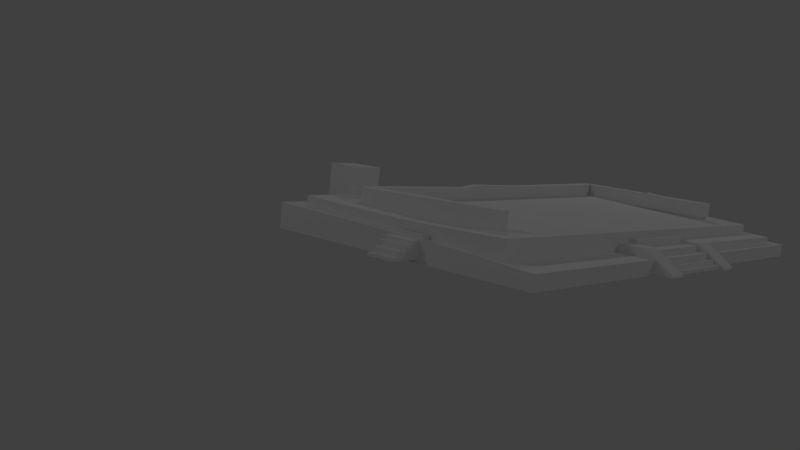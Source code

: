 # Source: Estructura_le_treseichon.blend  (saved by Blender 2.73.0; exported with 4.5.12 LTS)
import bpy
from mathutils import Matrix  # noqa: F401  (used for matrix-valued properties, if any)

bpy.ops.wm.read_factory_settings(use_empty=True)
scene = bpy.context.scene
scene.name = 'Scene'

# ---- collections
col_collection_1 = bpy.data.collections.new('Collection 1'); scene.collection.children.link(col_collection_1)
col_collection_2 = bpy.data.collections.new('Collection 2'); scene.collection.children.link(col_collection_2)
col_collection_2.hide_render = True
col_collection_2.hide_viewport = True

# ---- materials (node trees are filled in below, after node groups)
mat_material_002 = bpy.data.materials.new('Material.002')
mat_material_002.alpha_threshold = 0.0
mat_material_002.use_transparent_shadow = False
mat_material_002.roughness = 0.5
mat_material_001 = bpy.data.materials.new('Material.001')
mat_material_001.alpha_threshold = 0.0
mat_material_001.use_transparent_shadow = False
mat_material_001.roughness = 0.5

# ---- material node trees

# ---- world
world_world = bpy.data.worlds.new('World'); scene.world = world_world
world_world.color = (0.05088, 0.05088, 0.05088)
world_world.use_sun_shadow = False
world_world.sun_shadow_jitter_overblur = 0.0
world_world.cycles.sampling_method = 'MANUAL'
world_world.cycles.sample_map_resolution = 256

# ---- cameras
cam_camera = bpy.data.cameras.new('Camera')
cam_camera.clip_end = 100.0
cam_camera.lens = 35.0
cam_camera.sensor_width = 32.0
cam_camera.sensor_height = 18.0
cam_camera.ortho_scale = 7.314
cam_camera.dof.focus_distance = 0.0
cam_camera.dof.aperture_fstop = 128.0

# ---- lights
light_lamp_003 = bpy.data.lights.new('Lamp.003', 'POINT')
light_lamp_003.transmission_factor = 0.0
light_lamp_003.cutoff_distance = 30.0
light_lamp_003.energy = 100.0
light_lamp_003.shadow_buffer_clip_start = 1.001
light_lamp_003.shadow_soft_size = 0.1
light_lamp_003.shadow_maximum_resolution = 0.006
light_lamp_003.use_absolute_resolution = True
light_lamp_003.cycles.use_multiple_importance_sampling = False
light_lamp_002 = bpy.data.lights.new('Lamp.002', 'POINT')
light_lamp_002.transmission_factor = 0.0
light_lamp_002.cutoff_distance = 30.0
light_lamp_002.energy = 100.0
light_lamp_002.shadow_buffer_clip_start = 1.001
light_lamp_002.shadow_soft_size = 0.1
light_lamp_002.shadow_maximum_resolution = 0.006
light_lamp_002.use_absolute_resolution = True
light_lamp_002.cycles.use_multiple_importance_sampling = False
light_lamp_001 = bpy.data.lights.new('Lamp.001', 'POINT')
light_lamp_001.transmission_factor = 0.0
light_lamp_001.cutoff_distance = 30.0
light_lamp_001.energy = 100.0
light_lamp_001.shadow_buffer_clip_start = 1.001
light_lamp_001.shadow_soft_size = 0.1
light_lamp_001.shadow_maximum_resolution = 0.006
light_lamp_001.use_absolute_resolution = True
light_lamp_001.cycles.use_multiple_importance_sampling = False
light_lamp = bpy.data.lights.new('Lamp', 'POINT')
light_lamp.transmission_factor = 0.0
light_lamp.cutoff_distance = 30.0
light_lamp.energy = 100.0
light_lamp.shadow_buffer_clip_start = 1.001
light_lamp.shadow_soft_size = 0.1
light_lamp.shadow_maximum_resolution = 0.006
light_lamp.use_absolute_resolution = True
light_lamp.cycles.use_multiple_importance_sampling = False

# ---- meshes
me_cube_009 = bpy.data.meshes.new('Cube.009')
me_cube_009.from_pydata([(-1.0, -21.4, -1.0), (-1.0, 18.31, -1.0), (76.06, 18.31, -1.0), (76.06, -21.4, -1.0), (-1.0, -21.4, 1.0), (-1.0, 18.31, 2.495), (76.06, 18.31, 3.103), (76.06, -21.4, 1.0), (0.9204, -16.12, 1.0), (0.9204, 15.61, 2.495), (71.84, 16.12, 3.103), (71.84, -16.12, 1.0), (0.9204, -16.12, 3.644), (0.9204, 15.61, 3.786), (71.84, 16.12, 5.234), (71.84, -16.12, 3.644), (47.07, -19.77, 0.8956), (47.07, -8.815, 1.129), (73.35, -8.815, 1.129), (73.35, -19.77, 0.8956), (47.07, -19.77, 2.118), (47.07, -8.815, 2.547), (73.35, -8.815, 2.547), (73.35, -19.77, 2.118), (-1.0, -3.743, 1.896), (-1.0, -3.743, -1.0), (76.06, -3.743, 1.896), (76.06, -3.743, -1.0), (0.9204, -1.885, 1.896), (71.84, -1.885, 1.896), (0.9204, -1.885, 3.32), (71.84, -1.885, 4.423), (-1.0, 11.1, 2.307), (76.06, 11.1, -1.0), (0.9204, 10.08, 2.439), (0.9204, 10.08, 3.579), (-1.0, 11.1, -1.0), (76.06, 11.1, 2.908), (71.84, 10.08, 2.908), (71.84, 10.08, 5.168), (47.07, -2.393, 1.129), (73.35, -2.393, 1.129), (47.07, -2.393, 3.133), (73.35, -2.393, 3.133), (47.07, 4.683, 1.129), (73.35, 4.683, 1.129), (47.07, 4.683, 3.763), (73.35, 4.683, 3.763), (47.07, 10.93, 1.129), (73.35, 10.93, 1.129), (47.07, 10.93, 3.899), (73.35, 10.93, 3.899), (5.935, -11.6, 3.099), (5.935, 10.73, 3.099), (7.635, 10.73, 3.099), (7.511, -11.6, 3.099), (5.935, -11.6, 6.005), (5.935, 10.73, 5.63), (7.635, 10.73, 5.736), (7.511, -11.6, 6.005), (5.935, 9.357, 5.63), (5.935, 9.357, 3.099), (7.635, 9.357, 5.736), (7.635, 9.357, 3.099), (27.26, 10.73, 3.099), (27.26, 10.73, 5.844), (27.26, 9.357, 5.844), (27.26, 9.357, 3.099), (30.02, 10.73, 3.099), (30.02, 10.73, 6.25), (30.02, 9.357, 6.25), (30.02, 9.357, 3.099), (41.15, 10.73, 3.099), (41.15, 10.73, 6.25), (41.15, 9.357, 6.25), (41.15, 9.357, 3.099), (64.01, 10.73, 3.099), (64.01, 10.73, 6.866), (64.01, 9.357, 6.866), (64.01, 9.357, 3.099), (66.06, 10.73, 3.099), (66.06, 10.73, 6.866), (66.06, 9.357, 6.866), (66.06, 9.357, 3.099), (64.01, 4.913, 6.607), (64.01, 4.913, 3.099), (66.06, 4.913, 6.607), (66.06, 4.913, 3.099), (64.01, 0.5015, 6.574), (64.01, 0.5015, 3.099), (66.06, 0.5015, 6.574), (66.06, 0.5015, 3.099), (64.01, -1.218, 6.931), (64.01, -1.218, 3.099), (66.06, -1.218, 6.931), (66.06, -1.218, 3.099), (64.01, -3.813, 6.574), (64.01, -3.813, 3.099), (66.06, -3.813, 6.574), (66.06, -3.813, 3.099), (64.01, -11.6, 5.99), (64.01, -11.6, 3.099), (66.06, -11.6, 5.99), (66.06, -11.6, 3.099), (-0.3062, -5.564, -0.6262), (-0.3062, -1.827, -0.6262), (0.8399, -1.827, -0.6262), (0.8399, -5.564, -0.6262), (-0.3062, -5.564, 2.21), (-0.3062, -1.274, 2.21), (0.8399, -1.274, 2.21), (0.8399, -5.564, 2.21), (-0.3062, -5.586, 1.659), (-0.3062, -1.465, 1.659), (0.8399, -1.465, 1.659), (0.8399, -5.586, 1.659), (-2.283, -5.564, -0.6262), (-2.283, -1.827, -0.6262), (-2.283, -5.586, 1.659), (-2.283, -1.465, 1.659), (-0.3062, -1.54, 1.141), (0.8399, -1.54, 1.141), (0.8399, -5.564, 1.141), (-0.3062, -5.564, 1.141), (-2.283, -1.54, 1.141), (-2.283, -5.564, 1.141), (-3.144, -5.564, -0.6262), (-3.144, -1.827, -0.6262), (-3.144, -1.54, 1.141), (-3.144, -5.564, 1.141), (-0.3062, -1.827, 0.4741), (0.8399, -1.827, 0.4741), (0.8399, -5.564, 0.4741), (-2.283, -1.827, 0.4741), (-0.3062, -5.564, 0.4741), (-2.283, -5.564, 0.4741), (-3.144, -1.827, 0.4741), (-3.144, -5.564, 0.4741), (-4.271, -5.564, -0.6262), (-4.271, -1.827, -0.6262), (-4.271, -1.827, 0.4741), (-4.271, -5.564, 0.4741), (-0.3062, -1.827, -0.2072), (0.8399, -1.827, -0.2072), (0.8399, -5.564, -0.2072), (-2.283, -1.827, -0.2072), (-3.144, -1.827, -0.2072), (-0.3062, -5.564, -0.2072), (-2.283, -5.564, -0.2072), (-3.144, -5.564, -0.2072), (-4.271, -1.827, -0.2072), (-4.271, -5.564, -0.2072), (-5.312, -5.564, -0.6262), (-5.312, -1.827, -0.6262), (-5.312, -1.827, -0.2072), (-5.312, -5.564, -0.2072), (30.13, -17.33, 2.789), (30.13, -15.33, 2.789), (44.06, -15.33, 2.789), (44.06, -17.33, 2.789), (30.13, -17.33, 1.808), (43.99, -15.99, -0.8553), (43.99, -20.42, -0.8553), (44.06, -17.33, 1.808), (30.13, -19.87, 1.808), (44.06, -19.87, 1.808), (47.16, -24.13, -0.8553), (43.99, -24.05, -0.5603), (44.06, -19.87, 1.044), (30.13, -19.87, 1.044), (47.16, -24.05, -0.5603), (43.99, -24.13, -0.8553), (44.06, -21.45, 1.044), (30.13, -21.45, 1.044), (47.16, -19.92, 2.216), (47.16, -15.34, 2.216), (44.06, -21.45, 0.2442), (30.13, -21.45, 0.2442), (43.99, -15.34, 2.216), (43.99, -19.92, 2.216), (44.06, -22.53, 0.2442), (30.13, -22.53, 0.2442), (47.16, -20.42, -0.8553), (47.16, -15.99, -0.8553), (44.06, -22.53, -0.2914), (30.13, -22.53, -0.2914), (30.13, -23.42, -0.827), (44.06, -23.42, -0.827), (44.06, -23.42, -0.2914), (30.13, -23.42, -0.2914), (27.05, -15.99, -0.8553), (27.05, -20.42, -0.8553), (30.22, -24.13, -0.8553), (27.05, -24.05, -0.5603), (30.22, -24.05, -0.5603), (27.05, -24.13, -0.8553), (30.22, -19.92, 2.216), (30.22, -15.34, 2.216), (27.05, -15.34, 2.216), (27.05, -19.92, 2.216), (30.22, -20.42, -0.8553), (30.22, -15.99, -0.8553), (30.13, -15.3, 1.808), (44.06, -15.3, 1.808), (9.292, 15.45, 2.97), (9.292, 20.29, 2.97), (14.13, 20.29, 2.97), (14.13, 15.45, 2.97), (9.292, 15.45, 7.812), (9.292, 20.29, 7.812), (14.13, 20.29, 7.812), (14.13, 15.45, 7.812)], [], [(32, 5, 1, 36), (5, 6, 2, 1), (26, 7, 3, 27), (7, 4, 0, 3), (36, 1, 2, 33), (8, 11, 15, 12), (34, 9, 5, 32), (9, 10, 6, 5), (29, 11, 7, 26), (11, 8, 4, 7), (39, 14, 13, 35), (38, 10, 14, 39), (10, 9, 13, 14), (28, 8, 12, 30), (20, 21, 17, 16), (18, 17, 40, 41), (22, 23, 19, 18), (23, 20, 16, 19), (16, 17, 18, 19), (23, 22, 21, 20), (34, 28, 30, 35), (11, 29, 31, 15), (15, 31, 30, 12), (38, 29, 26, 37), (8, 28, 24, 4), (0, 25, 27, 3), (37, 26, 27, 33), (4, 24, 25, 0), (6, 37, 33, 2), (10, 38, 37, 6), (9, 34, 35, 13), (29, 38, 39, 31), (31, 39, 35, 30), (28, 34, 32, 24), (25, 36, 33, 27), (24, 32, 36, 25), (41, 40, 44, 45), (22, 18, 41, 43), (21, 22, 43, 42), (17, 21, 42, 40), (45, 44, 48, 49), (43, 41, 45, 47), (42, 43, 47, 46), (40, 42, 46, 44), (50, 51, 49, 48), (47, 45, 49, 51), (46, 47, 51, 50), (44, 46, 50, 48), (60, 57, 53, 61), (57, 58, 54, 53), (62, 59, 55, 63), (59, 56, 52, 55), (61, 53, 54, 63), (62, 58, 57, 60), (59, 62, 60, 56), (52, 61, 63, 55), (62, 63, 67, 66), (56, 60, 61, 52), (66, 67, 71, 70), (58, 62, 66, 65), (63, 54, 64, 67), (54, 58, 65, 64), (70, 71, 75, 74), (65, 66, 70, 69), (67, 64, 68, 71), (64, 65, 69, 68), (74, 75, 79, 78), (69, 70, 74, 73), (71, 68, 72, 75), (68, 69, 73, 72), (79, 83, 87, 85), (73, 74, 78, 77), (75, 72, 76, 79), (72, 73, 77, 76), (81, 82, 83, 80), (77, 78, 82, 81), (79, 76, 80, 83), (76, 77, 81, 80), (85, 87, 91, 89), (82, 78, 84, 86), (83, 82, 86, 87), (78, 79, 85, 84), (89, 91, 95, 93), (86, 84, 88, 90), (87, 86, 90, 91), (84, 85, 89, 88), (93, 95, 99, 97), (90, 88, 92, 94), (91, 90, 94, 95), (88, 89, 93, 92), (97, 99, 103, 101), (94, 92, 96, 98), (95, 94, 98, 99), (92, 93, 97, 96), (100, 101, 103, 102), (98, 96, 100, 102), (99, 98, 102, 103), (96, 97, 101, 100), (112, 113, 119, 118), (142, 143, 106, 105), (144, 147, 104, 107), (111, 110, 109, 108), (111, 108, 112, 115), (109, 110, 114, 113), (108, 109, 113, 112), (125, 124, 128, 129), (123, 112, 118, 125), (142, 105, 117, 145), (113, 120, 124, 119), (134, 123, 125, 135), (118, 119, 124, 125), (115, 112, 123, 122), (113, 114, 121, 120), (137, 136, 140, 141), (135, 125, 129, 137), (145, 117, 127, 146), (124, 133, 136, 128), (148, 135, 137, 149), (129, 128, 136, 137), (147, 134, 135, 148), (120, 130, 133, 124), (122, 123, 134, 132), (120, 121, 131, 130), (151, 150, 154, 155), (149, 137, 141, 151), (146, 127, 139, 150), (136, 146, 150, 140), (126, 149, 151, 138), (141, 140, 150, 151), (104, 147, 148, 116), (116, 148, 149, 126), (133, 145, 146, 136), (130, 142, 145, 133), (132, 134, 147, 144), (130, 131, 143, 142), (155, 154, 153, 152), (138, 151, 155, 152), (150, 139, 153, 154), (179, 162, 171, 167), (163, 160, 164, 165), (159, 158, 157, 156), (159, 156, 160, 163), (179, 178, 161, 162), (168, 169, 173, 172), (174, 179, 167, 170), (165, 164, 169, 168), (170, 167, 171, 166), (176, 177, 181, 180), (174, 175, 178, 179), (172, 173, 177, 176), (184, 185, 189, 188), (182, 174, 170, 166), (180, 181, 185, 184), (175, 174, 182, 183), (188, 189, 186, 187), (199, 191, 195, 193), (199, 198, 190, 191), (196, 199, 193, 194), (194, 193, 195, 192), (196, 197, 198, 199), (200, 196, 194, 192), (197, 196, 200, 201), (208, 209, 205, 204), (159, 163, 203, 158), (160, 156, 157, 202), (209, 210, 206, 205), (210, 211, 207, 206), (211, 208, 204, 207), (204, 205, 206, 207), (211, 210, 209, 208)])
_uv = me_cube_009.uv_layers.new(name='UVMap')
_uv.uv.foreach_set('vector', [0.02697, 0.3078, 0.0268, 0.2599, 0.04999, 0.2604, 0.04899, 0.3082, 0.05046, 0.2372, 0.562, 0.2435, 0.5614, 0.2707, 0.04999, 0.2604, 0.5779, 0.4174, 0.5695, 0.5347, 0.5562, 0.5344, 0.5587, 0.4171, 0.5559, 0.5476, 0.04435, 0.5371, 0.04462, 0.5238, 0.5562, 0.5344, 0.04899, 0.3082, 0.04999, 0.2604, 0.5614, 0.2707, 0.5604, 0.3186, 0.05638, 0.5724, 0.5272, 0.5821, 0.5268, 0.5997, 0.05602, 0.59, 0.01421, 0.3147, 0.01411, 0.2779, 0.0268, 0.2599, 0.02697, 0.3078, 0.06343, 0.2194, 0.5342, 0.2286, 0.562, 0.2435, 0.05046, 0.2372, 0.6069, 0.4074, 0.6, 0.5018, 0.5695, 0.5347, 0.5779, 0.4174, 0.5272, 0.5821, 0.05638, 0.5724, 0.04435, 0.5371, 0.5559, 0.5476, 0.5346, 0.1744, 0.5346, 0.2145, 0.06367, 0.2109, 0.06366, 0.1741, 0.6137, 0.3277, 0.616, 0.2875, 0.6301, 0.2878, 0.6288, 0.3279, 0.5342, 0.2286, 0.06343, 0.2194, 0.06367, 0.2109, 0.5346, 0.2145, 0.01532, 0.3944, 0.01757, 0.4888, 0.0001484, 0.4881, 0.0059, 0.3941, 0.2124, 0.6101, 0.2852, 0.6084, 0.2851, 0.6179, 0.2122, 0.6182, 0.2849, 0.7929, 0.2851, 0.6179, 0.3278, 0.6181, 0.3275, 0.7928, 0.285, 0.8023, 0.2124, 0.8006, 0.2122, 0.7925, 0.2849, 0.7929, 0.2041, 0.7925, 0.2041, 0.6182, 0.2122, 0.6182, 0.2122, 0.7925, 0.2122, 0.6182, 0.2851, 0.6179, 0.2849, 0.7929, 0.2122, 0.7925, 0.2041, 0.7925, 0.1314, 0.7925, 0.1314, 0.6182, 0.2041, 0.6182, 0.01421, 0.3147, 0.01532, 0.3944, 0.0059, 0.3941, 0.006623, 0.3145, 0.6, 0.5018, 0.6069, 0.4074, 0.6236, 0.4075, 0.6176, 0.502, 0.5344, 0.0001484, 0.5345, 0.0948, 0.06365, 0.09469, 0.06365, 0.0001484, 0.6137, 0.3277, 0.6069, 0.4074, 0.5779, 0.4174, 0.5862, 0.319, 0.01757, 0.4888, 0.01532, 0.3944, 0.02829, 0.4065, 0.03137, 0.5235, 0.04462, 0.5238, 0.04747, 0.4069, 0.5587, 0.4171, 0.5562, 0.5344, 0.5862, 0.319, 0.5779, 0.4174, 0.5587, 0.4171, 0.5604, 0.3186, 0.03137, 0.5235, 0.02829, 0.4065, 0.04747, 0.4069, 0.04462, 0.5238, 0.5887, 0.2714, 0.5862, 0.319, 0.5604, 0.3186, 0.5614, 0.2707, 0.616, 0.2875, 0.6137, 0.3277, 0.5862, 0.319, 0.5887, 0.2714, 0.01411, 0.2779, 0.01421, 0.3147, 0.006623, 0.3145, 0.005543, 0.2778, 0.6069, 0.4074, 0.6137, 0.3277, 0.6288, 0.3279, 0.6236, 0.4075, 0.5345, 0.0948, 0.5346, 0.1744, 0.06366, 0.1741, 0.06365, 0.09469, 0.01532, 0.3944, 0.01421, 0.3147, 0.02697, 0.3078, 0.02829, 0.4065, 0.04747, 0.4069, 0.04899, 0.3082, 0.5604, 0.3186, 0.5587, 0.4171, 0.02829, 0.4065, 0.02697, 0.3078, 0.04899, 0.3082, 0.04747, 0.4069, 0.3275, 0.7928, 0.3278, 0.6181, 0.3749, 0.6182, 0.3745, 0.7928, 0.285, 0.8023, 0.2849, 0.7929, 0.3275, 0.7928, 0.3275, 0.8061, 0.1314, 0.6182, 0.1314, 0.7925, 0.08867, 0.7925, 0.08867, 0.6182, 0.2851, 0.6179, 0.2852, 0.6084, 0.3279, 0.6048, 0.3278, 0.6181, 0.3745, 0.7928, 0.3749, 0.6182, 0.4163, 0.6184, 0.4159, 0.7929, 0.3275, 0.8061, 0.3275, 0.7928, 0.3745, 0.7928, 0.3745, 0.8103, 0.08867, 0.6182, 0.08867, 0.7925, 0.04155, 0.7925, 0.04155, 0.6182, 0.3278, 0.6181, 0.3279, 0.6048, 0.3749, 0.6007, 0.3749, 0.6182, 0.4347, 0.6184, 0.4343, 0.793, 0.4159, 0.7929, 0.4163, 0.6184, 0.3745, 0.8103, 0.3745, 0.7928, 0.4159, 0.7929, 0.4159, 0.8113, 0.04155, 0.6182, 0.04155, 0.7925, 0.0001484, 0.7925, 0.0001484, 0.6182, 0.3749, 0.6182, 0.3749, 0.6007, 0.4164, 0.6, 0.4163, 0.6184, 0.2903, 0.8276, 0.2995, 0.8278, 0.2991, 0.8446, 0.29, 0.8444, 0.2995, 0.8278, 0.3107, 0.8274, 0.3104, 0.8448, 0.2991, 0.8446, 0.0005203, 0.8207, 0.1402, 0.8219, 0.1398, 0.8412, 0.0001484, 0.8383, 0.1402, 0.8219, 0.1507, 0.8221, 0.1503, 0.8415, 0.1398, 0.8412, 0.299, 0.8538, 0.2991, 0.8446, 0.3104, 0.8448, 0.3103, 0.854, 0.3106, 0.8183, 0.3107, 0.8274, 0.2995, 0.8278, 0.2992, 0.8186, 0.1511, 0.8116, 0.2907, 0.8162, 0.2903, 0.8276, 0.1507, 0.8221, 0.1503, 0.8415, 0.29, 0.8444, 0.2897, 0.8558, 0.1501, 0.852, 0.3101, 0.8715, 0.3103, 0.854, 0.4412, 0.8552, 0.441, 0.8734, 0.1507, 0.8221, 0.2903, 0.8276, 0.29, 0.8444, 0.1503, 0.8415, 0.441, 0.8734, 0.4412, 0.8552, 0.4594, 0.8556, 0.4591, 0.8763, 0.3107, 0.8274, 0.3106, 0.8183, 0.4416, 0.8182, 0.4419, 0.8275, 0.3103, 0.854, 0.3104, 0.8448, 0.4414, 0.846, 0.4412, 0.8552, 0.3104, 0.8448, 0.3107, 0.8274, 0.4419, 0.8275, 0.4414, 0.846, 0.4591, 0.8763, 0.4594, 0.8556, 0.5326, 0.8565, 0.5323, 0.8772, 0.4419, 0.8275, 0.4416, 0.8182, 0.4601, 0.8172, 0.4603, 0.8262, 0.4412, 0.8552, 0.4414, 0.846, 0.4596, 0.8466, 0.4594, 0.8556, 0.4414, 0.846, 0.4419, 0.8275, 0.4603, 0.8262, 0.4596, 0.8466, 0.5323, 0.8772, 0.5326, 0.8565, 0.6834, 0.8587, 0.683, 0.8836, 0.4603, 0.8262, 0.4601, 0.8172, 0.5329, 0.8174, 0.5329, 0.8265, 0.4594, 0.8556, 0.4596, 0.8466, 0.5327, 0.8474, 0.5326, 0.8565, 0.4596, 0.8466, 0.4603, 0.8262, 0.5329, 0.8265, 0.5327, 0.8474, 0.7058, 0.8634, 0.706, 0.8499, 0.7355, 0.8503, 0.7352, 0.8639, 0.5329, 0.8265, 0.5329, 0.8174, 0.6837, 0.8159, 0.6837, 0.825, 0.5326, 0.8565, 0.5327, 0.8474, 0.6835, 0.8497, 0.6834, 0.8587, 0.5327, 0.8474, 0.5329, 0.8265, 0.6837, 0.825, 0.6835, 0.8497, 0.6972, 0.825, 0.7062, 0.8251, 0.706, 0.8499, 0.697, 0.8498, 0.6837, 0.825, 0.6837, 0.8159, 0.6972, 0.8159, 0.6972, 0.825, 0.6834, 0.8587, 0.6835, 0.8497, 0.697, 0.8498, 0.6969, 0.8589, 0.6835, 0.8497, 0.6837, 0.825, 0.6972, 0.825, 0.697, 0.8498, 0.7352, 0.8639, 0.7355, 0.8503, 0.7651, 0.8512, 0.7646, 0.8647, 0.7062, 0.8251, 0.707, 0.8116, 0.7364, 0.8131, 0.7359, 0.8268, 0.706, 0.8499, 0.7062, 0.8251, 0.7359, 0.8268, 0.7355, 0.8503, 0.9999, 0.833, 0.9991, 0.8581, 0.9695, 0.8572, 0.9701, 0.8338, 0.7646, 0.8647, 0.7651, 0.8512, 0.7764, 0.8516, 0.7759, 0.8652, 0.7359, 0.8268, 0.7364, 0.8131, 0.7662, 0.8136, 0.7662, 0.8276, 0.7355, 0.8503, 0.7359, 0.8268, 0.7662, 0.8276, 0.7651, 0.8512, 0.9701, 0.8338, 0.9695, 0.8572, 0.94, 0.8564, 0.9407, 0.8332, 0.7759, 0.8652, 0.7764, 0.8516, 0.7937, 0.8522, 0.7932, 0.8658, 0.7662, 0.8276, 0.7662, 0.8136, 0.7783, 0.8138, 0.7776, 0.8269, 0.7651, 0.8512, 0.7662, 0.8276, 0.7776, 0.8269, 0.7764, 0.8516, 0.9407, 0.8332, 0.94, 0.8564, 0.9285, 0.8561, 0.9293, 0.8305, 0.7932, 0.8658, 0.7937, 0.8522, 0.8456, 0.8536, 0.8452, 0.8673, 0.7776, 0.8269, 0.7783, 0.8138, 0.7957, 0.8154, 0.7944, 0.829, 0.7764, 0.8516, 0.7776, 0.8269, 0.7944, 0.829, 0.7937, 0.8522, 0.9293, 0.8305, 0.9285, 0.8561, 0.9112, 0.8556, 0.9119, 0.8324, 0.8598, 0.8347, 0.8592, 0.854, 0.8456, 0.8536, 0.8461, 0.8343, 0.7944, 0.829, 0.7957, 0.8154, 0.8475, 0.8208, 0.8461, 0.8343, 0.7937, 0.8522, 0.7944, 0.829, 0.8461, 0.8343, 0.8456, 0.8536, 0.9119, 0.8324, 0.9112, 0.8556, 0.8592, 0.854, 0.8598, 0.8347, 0.6788, 0.04086, 0.6788, 0.06821, 0.6657, 0.06821, 0.6657, 0.04086, 0.6332, 0.09903, 0.6332, 0.1066, 0.6304, 0.1066, 0.6304, 0.09903, 0.6332, 0.0001493, 0.6332, 0.007757, 0.6305, 0.007756, 0.6305, 0.0001484, 0.6901, 0.04101, 0.6901, 0.06949, 0.6825, 0.06949, 0.6825, 0.041, 0.6493, 0.0001549, 0.6493, 0.007763, 0.6456, 0.007761, 0.6456, 0.0001536, 0.6499, 0.09904, 0.6499, 0.1066, 0.646, 0.1066, 0.646, 0.09903, 0.6825, 0.041, 0.6825, 0.06949, 0.6788, 0.06821, 0.6788, 0.04086, 0.6623, 0.041, 0.6623, 0.06771, 0.6566, 0.06771, 0.6566, 0.04099, 0.6422, 0.00776, 0.6456, 0.007761, 0.6456, 0.02088, 0.6422, 0.02088, 0.6332, 0.09903, 0.6304, 0.09903, 0.6304, 0.08591, 0.6332, 0.08591, 0.646, 0.09903, 0.6425, 0.09903, 0.6426, 0.08591, 0.646, 0.08591, 0.6378, 0.007759, 0.6422, 0.00776, 0.6422, 0.02088, 0.6378, 0.02088, 0.6657, 0.04086, 0.6657, 0.06821, 0.6623, 0.06771, 0.6623, 0.041, 0.6456, 0.0001536, 0.6456, 0.007761, 0.6422, 0.00776, 0.6422, 0.0001524, 0.646, 0.09903, 0.646, 0.1066, 0.6425, 0.1066, 0.6425, 0.09903, 0.6521, 0.04099, 0.6521, 0.06581, 0.6447, 0.0658, 0.6447, 0.04099, 0.6378, 0.02088, 0.6422, 0.02088, 0.6422, 0.0266, 0.6378, 0.0266, 0.6332, 0.08591, 0.6304, 0.08591, 0.6304, 0.08019, 0.6332, 0.08019, 0.6426, 0.08591, 0.6377, 0.08591, 0.6377, 0.08019, 0.6426, 0.0802, 0.6332, 0.02088, 0.6378, 0.02088, 0.6378, 0.0266, 0.6332, 0.02659, 0.6566, 0.04099, 0.6566, 0.06771, 0.6521, 0.06581, 0.6521, 0.04099, 0.6332, 0.007757, 0.6378, 0.007759, 0.6378, 0.02088, 0.6332, 0.02088, 0.6425, 0.09903, 0.6377, 0.09903, 0.6377, 0.08591, 0.6426, 0.08591, 0.6422, 0.0001524, 0.6422, 0.00776, 0.6378, 0.007759, 0.6378, 0.0001509, 0.6425, 0.09903, 0.6425, 0.1066, 0.6377, 0.1066, 0.6377, 0.09903, 0.6401, 0.04099, 0.6401, 0.0658, 0.6332, 0.0658, 0.6332, 0.04099, 0.6332, 0.02659, 0.6378, 0.0266, 0.6378, 0.03407, 0.6332, 0.03407, 0.6332, 0.08019, 0.6304, 0.08019, 0.6304, 0.07271, 0.6332, 0.07271, 0.6377, 0.08019, 0.6332, 0.08019, 0.6332, 0.07271, 0.6377, 0.07272, 0.6305, 0.02659, 0.6332, 0.02659, 0.6332, 0.03407, 0.6305, 0.03407, 0.6447, 0.04099, 0.6447, 0.0658, 0.6401, 0.0658, 0.6401, 0.04099, 0.6305, 0.007756, 0.6332, 0.007757, 0.6332, 0.02088, 0.6305, 0.02088, 0.6305, 0.02088, 0.6332, 0.02088, 0.6332, 0.02659, 0.6305, 0.02659, 0.6377, 0.08591, 0.6332, 0.08591, 0.6332, 0.08019, 0.6377, 0.08019, 0.6377, 0.09903, 0.6332, 0.09903, 0.6332, 0.08591, 0.6377, 0.08591, 0.6378, 0.0001509, 0.6378, 0.007759, 0.6332, 0.007757, 0.6332, 0.0001493, 0.6377, 0.09903, 0.6377, 0.1066, 0.6332, 0.1066, 0.6332, 0.09903, 0.6332, 0.04099, 0.6332, 0.0658, 0.6304, 0.0658, 0.6304, 0.04099, 0.6305, 0.03407, 0.6332, 0.03407, 0.6332, 0.04099, 0.6304, 0.04099, 0.6332, 0.07271, 0.6304, 0.07271, 0.6304, 0.0658, 0.6332, 0.0658, 0.6417, 0.6414, 0.6276, 0.6565, 0.6071, 0.6428, 0.6086, 0.6414, 0.534, 0.6579, 0.4415, 0.6579, 0.4415, 0.641, 0.534, 0.641, 0.534, 0.6644, 0.534, 0.6777, 0.4415, 0.6777, 0.4415, 0.6644, 0.534, 0.6644, 0.4415, 0.6644, 0.4415, 0.6579, 0.534, 0.6579, 0.6417, 0.6414, 0.6721, 0.6414, 0.6678, 0.6618, 0.6384, 0.6618, 0.534, 0.6359, 0.4415, 0.6359, 0.4415, 0.6254, 0.534, 0.6254, 0.6417, 0.6203, 0.6417, 0.6414, 0.6086, 0.6414, 0.6086, 0.6203, 0.534, 0.641, 0.4415, 0.641, 0.4415, 0.6359, 0.534, 0.6359, 0.6086, 0.6203, 0.6086, 0.6414, 0.6066, 0.6414, 0.6066, 0.6203, 0.534, 0.6201, 0.4415, 0.6201, 0.4415, 0.613, 0.534, 0.613, 0.6417, 0.6203, 0.6721, 0.6203, 0.6721, 0.6414, 0.6417, 0.6414, 0.534, 0.6254, 0.4415, 0.6254, 0.4415, 0.6201, 0.534, 0.6201, 0.534, 0.6094, 0.4415, 0.6094, 0.4415, 0.6035, 0.534, 0.6035, 0.6276, 0.6053, 0.6417, 0.6203, 0.6086, 0.6203, 0.6071, 0.619, 0.534, 0.613, 0.4415, 0.613, 0.4415, 0.6094, 0.534, 0.6094, 0.6721, 0.6203, 0.6417, 0.6203, 0.6384, 0.6, 0.6678, 0.6, 0.534, 0.6035, 0.4415, 0.6035, 0.4415, 0.6, 0.534, 0.6, 0.5759, 0.6414, 0.5618, 0.6565, 0.5414, 0.6428, 0.5429, 0.6414, 0.5759, 0.6414, 0.6063, 0.6414, 0.602, 0.6618, 0.5726, 0.6618, 0.5759, 0.6203, 0.5759, 0.6414, 0.5429, 0.6414, 0.5429, 0.6203, 0.5429, 0.6203, 0.5429, 0.6414, 0.5408, 0.6414, 0.5408, 0.6203, 0.5759, 0.6203, 0.6063, 0.6203, 0.6063, 0.6414, 0.5759, 0.6414, 0.5618, 0.6053, 0.5759, 0.6203, 0.5429, 0.6203, 0.5414, 0.619, 0.6063, 0.6203, 0.5759, 0.6203, 0.5726, 0.6, 0.602, 0.6, 0.0, 0.0, 0.0, 0.0, 0.0, 0.0, 0.0, 0.0, 0.534, 0.6644, 0.5405, 0.6644, 0.5405, 0.6779, 0.534, 0.6777, 0.435, 0.6644, 0.4415, 0.6644, 0.4415, 0.6777, 0.435, 0.6779, 0.0, 0.0, 0.0, 0.0, 0.0, 0.0, 0.0, 0.0, 0.0, 0.0, 0.0, 0.0, 0.0, 0.0, 0.0, 0.0, 0.0, 0.0, 0.0, 0.0, 0.0, 0.0, 0.0, 0.0, 0.0, 0.0, 0.0, 0.0, 0.0, 0.0, 0.0, 0.0, 0.0, 0.0, 0.0, 0.0, 0.0, 0.0, 0.0, 0.0])
me_cube_009.materials.append(mat_material_002)
me_cube_009.use_remesh_preserve_volume = False
me_cube_009.use_remesh_preserve_attributes = False
me_cube_009.use_mirror_vertex_groups = False
me_cube_009.update()
me_cube_005 = bpy.data.meshes.new('Cube.005')
me_cube_005.from_pydata([(-4.71, -16.54, 9.318), (-4.71, -22.95, 9.301), (-4.334, -16.54, 9.275), (-4.334, -22.95, 9.258), (-4.71, 20.04, 9.813), (-4.334, 20.04, 9.77), (-4.704, -16.59, 14.13), (-4.704, -22.99, 14.11), (-4.328, -16.59, 14.08), (-4.328, -22.99, 14.07), (-4.704, 20.0, 14.62), (-4.328, 20.0, 14.58), (-4.71, -6.172, 9.431), (-4.71, 2.214, 9.596), (-4.334, -6.172, 9.388), (-4.334, 2.214, 9.553), (-4.704, -6.218, 14.24), (-4.704, 2.169, 14.4), (-4.328, -6.218, 14.2), (-4.328, 2.169, 14.36)], [], [(0, 1, 7, 6), (12, 0, 6, 16), (15, 5, 11, 19), (7, 9, 8, 6), (17, 19, 11, 10), (1, 3, 9, 7), (3, 2, 8, 9), (6, 8, 18, 16), (16, 18, 19, 17), (2, 14, 18, 8), (14, 15, 19, 18), (4, 13, 17, 10), (13, 12, 16, 17), (15, 5, 4, 13), (14, 15, 13, 12), (0, 2, 14, 12), (3, 2, 0, 1)])
_uv = me_cube_005.uv_layers.new(name='UVMap')
_uv.uv.foreach_set('vector', [0.2426, 0.3195, 0.1367, 0.3196, 0.1363, 0.3993, 0.2424, 0.3991, 0.4137, 0.3195, 0.2426, 0.3195, 0.2424, 0.3991, 0.4141, 0.3989, 0.5524, 0.3133, 0.8479, 0.3134, 0.8481, 0.2337, 0.5529, 0.2337, 0.1363, 0.2274, 0.1362, 0.2336, 0.2423, 0.2337, 0.2423, 0.2274, 0.5529, 0.2274, 0.5529, 0.2337, 0.8481, 0.2337, 0.8482, 0.2274, 0.1367, 0.3196, 0.1367, 0.3133, 0.05757, 0.3222, 0.05757, 0.3285, 0.1367, 0.3133, 0.2426, 0.3133, 0.2423, 0.2337, 0.1362, 0.2336, 0.2423, 0.2274, 0.2423, 0.2337, 0.4141, 0.2338, 0.4141, 0.2275, 0.4141, 0.2275, 0.4141, 0.2338, 0.5529, 0.2337, 0.5529, 0.2274, 0.2426, 0.3133, 0.4137, 0.3132, 0.4141, 0.2338, 0.2423, 0.2337, 0.4137, 0.3132, 0.5524, 0.3133, 0.5529, 0.2337, 0.4141, 0.2338, 0.8479, 0.3196, 0.5525, 0.3196, 0.5529, 0.3993, 0.8481, 0.3993, 0.5525, 0.3196, 0.4137, 0.3195, 0.4141, 0.3989, 0.5529, 0.3993, 0.5524, 0.3133, 0.8479, 0.3134, 0.8479, 0.3196, 0.5525, 0.3196, 0.4137, 0.3132, 0.5524, 0.3133, 0.5525, 0.3196, 0.4137, 0.3195, 0.2426, 0.3195, 0.2426, 0.3133, 0.4137, 0.3132, 0.4137, 0.3195, 0.1367, 0.3133, 0.2426, 0.3133, 0.2426, 0.3195, 0.1367, 0.3196])
me_cube_005.materials.append(mat_material_001)
me_cube_005.use_remesh_preserve_volume = False
me_cube_005.use_remesh_preserve_attributes = False
me_cube_005.use_mirror_vertex_groups = False
me_cube_005.update()
me_cube_004 = bpy.data.meshes.new('Cube.004')
me_cube_004.from_pydata([], [], [])
_uv = me_cube_004.uv_layers.new(name='UVMap')
_uv.uv.foreach_set('vector', [])
me_cube_004.use_remesh_preserve_volume = False
me_cube_004.use_remesh_preserve_attributes = False
me_cube_004.use_mirror_vertex_groups = False
me_cube_004.update()
me_cube_001 = bpy.data.meshes.new('Cube.001')
me_cube_001.from_pydata([(-1.2, -45.21, 0.9394), (-1.2, -43.67, 0.9394), (1.0, -43.67, 0.9394), (1.0, -45.21, 0.9394), (-1.2, -45.21, 2.145), (-1.2, -43.67, 2.145), (1.0, -43.67, 2.145), (1.0, -45.21, 2.145), (-1.2, -43.77, 1.811), (-1.2, -42.51, 1.811), (1.0, -42.51, 1.811), (1.0, -43.77, 1.811), (-1.2, -43.77, 3.382), (-1.2, -42.51, 3.382), (1.0, -42.51, 3.382), (1.0, -43.77, 3.382), (-1.2, -42.53, 2.881), (-1.2, -39.44, 2.881), (1.0, -39.44, 2.881), (1.0, -42.53, 2.881), (-1.2, -42.53, 4.289), (-1.2, -39.44, 4.289), (1.0, -39.44, 4.289), (1.0, -42.53, 4.289), (-1.196, -46.85, 0.8034), (-1.196, -38.79, 0.818), (-1.691, -38.79, 0.818), (-1.691, -46.85, 0.8034), (-1.196, -38.85, 6.082), (-1.196, -38.43, 6.082), (-1.691, -38.43, 6.082), (-1.691, -38.85, 6.082), (0.9974, -39.05, 5.818), (0.9974, -38.63, 5.818), (1.493, -38.63, 5.818), (1.493, -39.05, 5.818), (0.9974, -45.31, 0.2667), (0.9974, -38.79, 0.2802), (1.493, -38.79, 0.2802), (1.493, -45.31, 0.2667), (5.902, 24.41, -0.7251), (-6.278, 24.41, 0.8052), (-6.278, 24.41, 5.813), (-6.278, 38.71, 0.7902), (-6.278, 38.71, 5.568), (-5.819, 38.71, 0.3944), (-5.819, 38.71, 5.172), (-2.55, 38.71, -0.02304), (-2.55, 38.71, 4.754), (-1.686, 38.71, -0.02304), (-1.686, 38.71, 4.865), (0.9704, 38.71, -0.7402), (0.9704, 38.71, 4.148), (1.424, 38.71, -0.7402), (1.424, 38.71, 4.547), (2.707, 38.71, -0.7402), (2.707, 38.71, 4.193), (5.902, 38.71, -0.7402), (4.82, 38.71, -0.7402), (5.902, 38.71, 3.527), (4.82, 38.71, 3.305), (4.483, 38.71, 3.571), (4.483, 38.71, -0.7402), (3.546, 38.71, -0.7402), (3.546, 38.71, 4.193), (-4.334, -34.61, 9.616), (-4.337, 38.71, 5.004), (-4.71, -34.61, 9.659), (-4.71, -16.54, 9.318), (-4.71, -22.95, 9.301), (-4.71, 24.45, 9.87), (-4.71, 38.74, 9.625), (-4.713, -34.64, 5.08), (-4.713, -41.42, 0.3457), (-4.713, -41.42, 5.123), (-4.713, 38.71, 5.046), (-4.713, 38.71, 0.269), (3.546, -41.42, 4.269), (3.546, -41.42, -0.6635), (4.483, -41.42, -0.6635), (4.483, -41.42, 3.647), (4.82, -41.42, 3.382), (5.902, -41.42, 3.604), (4.82, -41.42, -0.6635), (5.902, -41.42, -0.6635), (2.707, -41.42, 4.269), (2.707, -41.42, -0.6635), (1.424, -41.42, 4.624), (1.424, -41.42, -0.6635), (0.9704, -41.42, 4.225), (0.9704, -41.42, -0.6635), (-1.686, -41.42, 4.942), (-1.686, -41.42, 0.0536), (-2.55, -41.42, 4.831), (-2.55, -41.42, 0.0536), (-5.819, -41.42, 5.249), (-5.819, -41.42, 0.471), (-6.278, -41.42, 5.644), (-6.278, -41.42, 0.8668), (-5.819, 24.41, 5.417), (5.902, 24.41, 3.772), (5.902, -22.98, -0.6812), (-6.278, -22.98, 0.8492), (-5.819, -22.98, 4.847), (-6.278, -22.98, 5.243), (5.902, -22.98, 3.203), (-6.278, -16.58, 0.8431), (-6.278, -16.58, 5.26), (5.902, -16.58, 3.22), (5.902, -16.58, -0.6873), (-5.819, -16.58, 4.864), (5.599, 38.71, 3.437), (5.599, 38.71, -0.7402), (5.599, -41.42, 3.513), (5.599, -41.42, -0.6635), (5.599, 24.41, 3.682), (5.599, -22.98, 3.112), (5.599, -16.58, 3.129), (5.902, -34.64, -0.6654), (-2.55, -34.64, 4.788), (-5.819, -34.64, 5.205), (1.424, -34.64, 4.581), (4.82, -34.64, 3.339), (0.9704, -34.64, 4.182), (3.546, -34.64, 4.226), (-6.278, -34.64, 0.8649), (4.483, -34.64, 3.604), (-6.278, -34.64, 5.601), (2.707, -34.64, 4.226), (-1.686, -34.64, 4.899), (5.902, -34.64, 3.561), (5.599, -34.64, 3.47), (2.709, 24.45, 9.016), (-2.547, 24.45, 9.578), (4.486, 24.45, 8.394), (-5.816, 38.74, 9.751), (-2.547, 38.74, 9.333), (-1.683, 38.74, 9.444), (0.9733, 38.74, 8.727), (1.427, 38.74, 9.126), (2.709, 38.74, 8.771), (4.823, 38.74, 7.884), (4.486, 38.74, 8.149), (3.549, 38.74, 8.771), (-5.816, 24.45, 9.996), (-1.683, 24.45, 9.689), (1.427, 24.45, 9.371), (4.823, 24.45, 8.129), (0.9733, 24.45, 8.972), (3.549, 24.45, 9.016), (-2.547, -22.95, 9.009), (-5.816, -22.95, 9.426), (4.486, -22.95, 7.825), (1.427, -22.95, 8.802), (4.823, -22.95, 7.56), (0.9733, -22.95, 8.403), (3.549, -22.95, 8.447), (2.709, -22.95, 8.447), (-1.683, -22.95, 9.12), (4.486, -16.54, 7.842), (2.709, -16.54, 8.464), (-1.683, -16.54, 9.136), (-2.547, -16.54, 9.026), (-5.816, -16.54, 9.443), (1.427, -16.54, 8.819), (4.823, -16.54, 7.577), (0.9733, -16.54, 8.419), (3.549, -16.54, 8.464), (5.602, 38.74, 8.015), (5.602, 24.45, 8.26), (5.602, -22.95, 7.691), (5.602, -16.54, 7.708), (-2.547, -34.61, 9.367), (-5.816, -34.61, 9.784), (1.427, -34.61, 9.16), (4.823, -34.61, 7.918), (0.9733, -34.61, 8.76), (3.549, -34.61, 8.805), (4.486, -34.61, 8.183), (2.709, -34.61, 8.805), (-1.683, -34.61, 9.478), (5.602, -34.61, 8.049), (-4.334, -16.54, 9.275), (-4.334, -22.95, 9.258), (-4.334, 24.45, 9.828), (-4.337, -34.64, 5.037), (-4.337, -41.42, 0.303), (-4.337, 38.71, 0.2263), (-4.337, -41.42, 5.08), (-4.334, 38.74, 9.583), (-6.278, 20.01, 0.8091), (-6.278, 20.01, 5.755), (-4.71, 20.04, 9.813), (5.902, 20.01, 3.715), (5.902, 20.01, -0.7212), (-5.819, 20.01, 5.36), (5.599, 20.01, 3.624), (4.486, 20.04, 8.337), (2.709, 20.04, 8.959), (-1.683, 20.04, 9.632), (-2.547, 20.04, 9.521), (-5.816, 20.04, 9.938), (1.427, 20.04, 9.314), (4.823, 20.04, 8.072), (0.9733, 20.04, 8.915), (3.549, 20.04, 8.959), (5.602, 20.04, 8.203), (-4.334, 20.04, 9.77), (3.196, 38.71, -0.7402), (3.196, 38.71, 4.193), (3.196, -41.42, 4.269), (3.196, -41.42, -0.6635), (3.196, -34.64, 4.226), (3.199, 38.74, 8.771), (3.199, 24.45, 9.016), (3.199, -22.95, 8.447), (3.199, -16.54, 8.464), (3.199, -34.61, 8.805), (3.199, 20.04, 8.959), (5.902, 2.18, -0.7063), (5.902, -6.206, -0.695), (-5.819, 2.18, 5.142), (-5.819, -6.206, 4.977), (-2.547, 2.214, 9.304), (-2.547, -6.172, 9.139), (-5.816, 2.214, 9.721), (-5.816, -6.172, 9.556), (1.427, 2.214, 9.097), (1.427, -6.172, 8.932), (4.823, 2.214, 7.855), (4.823, -6.172, 7.69), (0.9733, 2.214, 8.697), (0.9733, -6.172, 8.532), (3.549, 2.214, 8.742), (3.549, -6.172, 8.577), (-6.278, -6.206, 0.8353), (-6.278, 2.18, 0.824), (-6.278, -6.206, 5.373), (-6.278, 2.18, 5.538), (-4.71, -6.172, 9.431), (-4.71, 2.214, 9.596), (5.902, -6.206, 3.333), (5.902, 2.18, 3.498), (5.599, -6.206, 3.242), (5.599, 2.18, 3.407), (4.486, -6.172, 7.955), (4.486, 2.214, 8.12), (2.709, -6.172, 8.577), (2.709, 2.214, 8.742), (-1.683, -6.172, 9.249), (-1.683, 2.214, 9.415), (5.602, -6.172, 7.821), (5.602, 2.214, 7.986), (-4.334, -6.172, 9.388), (-4.334, 2.214, 9.553), (3.199, -6.172, 8.577), (3.199, 2.214, 8.742), (-0.7638, 38.71, -0.3902), (-1.211, 38.71, -0.1512), (-1.211, 38.71, 4.737), (-0.7638, 38.71, 4.498), (-1.211, -41.42, 4.814), (-0.7638, -41.42, 4.575), (-0.7638, -41.42, -0.3136), (-1.211, -41.42, -0.07453), (-0.7638, -34.64, 4.532), (-1.211, -34.64, 4.771), (-1.209, 38.74, 9.316), (-0.7609, 38.74, 9.077), (-0.7609, 24.45, 9.322), (-1.209, 24.45, 9.561), (-0.7609, -22.95, 8.753), (-1.209, -22.95, 8.992), (-0.7609, -16.54, 8.769), (-1.209, -16.54, 9.008), (-0.7609, -34.61, 9.11), (-1.209, -34.61, 9.349), (-0.7609, 20.04, 9.265), (-1.209, 20.04, 9.504), (-0.7609, -6.172, 8.882), (-1.209, -6.172, 9.121), (-0.7609, 2.214, 9.047), (-1.209, 2.214, 9.286), (-3.036, 38.71, 4.822), (-3.036, -41.42, 4.899), (-3.033, 38.74, 9.401), (-3.033, -34.61, 9.435), (-3.033, -16.54, 9.093), (-3.033, -22.95, 9.077), (-3.033, 24.45, 9.646), (-3.036, -34.64, 4.856), (-3.036, -41.42, 0.1215), (-3.036, 38.71, 0.04484), (-3.033, 20.04, 9.589), (-3.033, -6.172, 9.206), (-3.033, 2.214, 9.372)], [], [(4, 5, 1, 0), (6, 7, 3, 2), (7, 4, 0, 3), (7, 6, 5, 4), (12, 13, 9, 8), (14, 15, 11, 10), (15, 12, 8, 11), (15, 14, 13, 12), (20, 21, 17, 16), (22, 23, 19, 18), (23, 20, 16, 19), (23, 22, 21, 20), (30, 31, 27, 26), (31, 30, 29, 28), (24, 25, 26, 27), (31, 28, 24, 27), (32, 35, 39, 36), (28, 29, 25, 24), (32, 33, 34, 35), (29, 30, 26, 25), (35, 34, 38, 39), (33, 32, 36, 37), (34, 33, 37, 38), (39, 38, 37, 36), (42, 99, 46, 44), (41, 42, 44, 43), (115, 100, 59, 111), (46, 45, 43, 44), (100, 40, 57, 59), (50, 49, 47, 48), (54, 53, 51, 52), (259, 258, 49, 50), (75, 76, 45, 46), (112, 58, 60, 111), (56, 55, 53, 54), (60, 58, 62, 61), (209, 208, 55, 56), (61, 62, 63, 64), (120, 72, 67, 173), (66, 75, 71, 189), (95, 74, 72, 120), (144, 70, 71, 135), (201, 192, 70, 144), (173, 67, 69, 151), (151, 69, 68, 163), (85, 87, 88, 86), (80, 77, 78, 79), (81, 80, 79, 83), (87, 89, 90, 88), (210, 85, 86, 211), (114, 113, 81, 83), (261, 91, 92, 264), (91, 93, 94, 92), (74, 95, 96, 73), (95, 97, 98, 96), (193, 194, 40, 100), (60, 61, 142, 141), (196, 193, 100, 115), (103, 120, 173, 151), (190, 191, 42, 41), (222, 110, 163, 226), (56, 54, 139, 140), (191, 195, 99, 42), (115, 111, 168, 169), (110, 103, 151, 163), (111, 60, 141, 168), (50, 48, 136, 137), (127, 120, 103, 104), (121, 128, 179, 174), (265, 123, 176, 275), (125, 127, 104, 102), (61, 64, 143, 142), (131, 130, 105, 116), (290, 119, 172, 286), (196, 115, 169, 206), (130, 118, 101, 105), (259, 50, 137, 267), (124, 126, 178, 177), (54, 52, 138, 139), (104, 103, 110, 107), (119, 129, 180, 172), (212, 124, 177, 217), (102, 104, 107, 106), (116, 117, 171, 170), (116, 105, 108, 117), (209, 56, 140, 213), (123, 121, 174, 176), (105, 101, 109, 108), (131, 116, 170, 181), (46, 99, 144, 135), (75, 46, 135, 71), (122, 131, 181, 175), (84, 82, 113, 114), (57, 112, 111, 59), (126, 122, 175, 178), (81, 113, 131, 122), (77, 80, 126, 124), (82, 84, 118, 130), (89, 87, 121, 123), (87, 85, 128, 121), (113, 82, 130, 131), (284, 93, 119, 290), (98, 97, 127, 125), (93, 91, 129, 119), (210, 77, 124, 212), (97, 95, 120, 127), (262, 89, 123, 265), (80, 81, 122, 126), (134, 147, 141, 142), (269, 148, 138, 268), (214, 149, 143, 213), (133, 145, 137, 136), (289, 133, 136, 285), (146, 132, 140, 139), (148, 146, 139, 138), (149, 134, 142, 143), (178, 175, 154, 152), (275, 176, 155, 271), (217, 177, 156, 215), (172, 180, 158, 150), (286, 172, 150, 288), (174, 179, 157, 153), (176, 174, 153, 155), (177, 178, 152, 156), (271, 155, 166, 273), (215, 156, 167, 216), (150, 158, 161, 162), (153, 157, 160, 164), (156, 152, 159, 167), (154, 170, 171, 165), (175, 181, 170, 154), (203, 206, 169, 147), (147, 169, 168, 141), (188, 74, 73, 186), (66, 187, 76, 75), (283, 292, 187, 66), (284, 188, 186, 291), (67, 65, 183, 69), (70, 184, 189, 71), (74, 188, 185, 72), (72, 185, 65, 67), (283, 66, 189, 285), (229, 252, 206, 203), (281, 231, 204, 277), (256, 233, 205, 218), (223, 250, 199, 200), (295, 223, 200, 293), (227, 248, 198, 202), (231, 227, 202, 204), (233, 246, 197, 205), (244, 196, 206, 252), (238, 221, 195, 191), (99, 195, 201, 144), (236, 238, 191, 190), (244, 242, 193, 196), (242, 219, 194, 193), (225, 240, 192, 201), (248, 256, 218, 198), (179, 217, 215, 157), (132, 214, 213, 140), (85, 210, 212, 128), (64, 209, 213, 143), (128, 212, 217, 179), (77, 210, 211, 78), (64, 63, 208, 209), (160, 216, 255, 247), (163, 68, 239, 226), (226, 239, 240, 225), (108, 109, 220, 241), (241, 220, 219, 242), (117, 108, 241, 243), (243, 241, 242, 244), (106, 107, 237, 235), (235, 237, 238, 236), (107, 110, 222, 237), (237, 222, 221, 238), (117, 243, 251, 171), (243, 244, 252, 251), (167, 159, 245, 234), (234, 245, 246, 233), (166, 164, 228, 232), (164, 160, 247, 228), (228, 247, 248, 227), (287, 162, 224, 294), (162, 161, 249, 224), (224, 249, 250, 223), (216, 167, 234, 255), (255, 234, 233, 256), (273, 166, 232, 279), (279, 232, 231, 281), (165, 171, 251, 230), (230, 251, 252, 229), (195, 221, 225, 201), (221, 222, 226, 225), (249, 280, 282, 250), (161, 274, 280, 249), (274, 273, 279, 280), (250, 282, 278, 199), (282, 281, 277, 278), (158, 272, 274, 161), (180, 276, 272, 158), (276, 275, 271, 272), (145, 270, 267, 137), (270, 269, 268, 267), (91, 261, 266, 129), (261, 262, 265, 266), (52, 260, 268, 138), (260, 259, 267, 268), (129, 266, 276, 180), (266, 265, 275, 276), (89, 262, 263, 90), (262, 261, 264, 263), (52, 51, 257, 260), (260, 257, 258, 259), (253, 294, 295, 254), (182, 287, 294, 253), (254, 295, 293, 207), (48, 283, 285, 136), (93, 284, 291, 94), (48, 47, 292, 283), (183, 288, 287, 182), (65, 286, 288, 183), (184, 289, 285, 189), (188, 284, 290, 185), (185, 290, 286, 65), (248, 247, 255, 256), (228, 227, 231, 232), (280, 279, 281, 282), (223, 295, 294, 224), (157, 215, 216, 160), (153, 164, 166, 155), (272, 271, 273, 274), (162, 287, 288, 150), (159, 152, 154, 165), (230, 245, 159, 165), (229, 246, 245, 230), (229, 203, 197, 246), (147, 134, 197, 203), (134, 149, 205, 197), (149, 214, 218, 205), (214, 132, 198, 218), (132, 146, 202, 198), (146, 148, 204, 202), (148, 269, 277, 204), (277, 269, 270, 278), (278, 270, 145, 199), (145, 133, 200, 199), (133, 289, 293, 200), (289, 184, 207, 293), (207, 184, 70, 192), (240, 239, 253, 254), (239, 68, 182, 253), (68, 69, 183, 182), (192, 240, 254, 207)])
_uv = me_cube_001.uv_layers.new(name='UVMap')
_uv.uv.foreach_set('vector', [0.4063, 0.4578, 0.4063, 0.4735, 0.3941, 0.4735, 0.3941, 0.4578, 0.4287, 0.4735, 0.4287, 0.4578, 0.441, 0.4578, 0.441, 0.4735, 0.4287, 0.4578, 0.4063, 0.4578, 0.4063, 0.4455, 0.4287, 0.4455, 0.4287, 0.4578, 0.4287, 0.4735, 0.4063, 0.4735, 0.4063, 0.4578, 0.3554, 0.4615, 0.3554, 0.4743, 0.3395, 0.4743, 0.3395, 0.4615, 0.3778, 0.4743, 0.3778, 0.4615, 0.3938, 0.4615, 0.3938, 0.4743, 0.3778, 0.4615, 0.3554, 0.4615, 0.3554, 0.4455, 0.3778, 0.4455, 0.3778, 0.4615, 0.3778, 0.4743, 0.3554, 0.4743, 0.3554, 0.4615, 0.3078, 0.4822, 0.3392, 0.4822, 0.3392, 0.4965, 0.3078, 0.4965, 0.3392, 0.4599, 0.3078, 0.4599, 0.3078, 0.4455, 0.3392, 0.4455, 0.3078, 0.4599, 0.3078, 0.4822, 0.2934, 0.4822, 0.2934, 0.4599, 0.3078, 0.4599, 0.3392, 0.4599, 0.3392, 0.4822, 0.3078, 0.4822, 0.0, 0.0, 0.0, 0.0, 0.0, 0.0, 0.0, 0.0, 0.0, 0.0, 0.0, 0.0, 0.0, 0.0, 0.0, 0.0, 0.0, 0.0, 0.0, 0.0, 0.0, 0.0, 0.0, 0.0, 0.0, 0.0, 0.0, 0.0, 0.0, 0.0, 0.0, 0.0, 0.0, 0.0, 0.0, 0.0, 0.0, 0.0, 0.0, 0.0, 0.0, 0.0, 0.0, 0.0, 0.0, 0.0, 0.0, 0.0, 0.0, 0.0, 0.0, 0.0, 0.0, 0.0, 0.0, 0.0, 0.0, 0.0, 0.0, 0.0, 0.0, 0.0, 0.0, 0.0, 0.0, 0.0, 0.0, 0.0, 0.0, 0.0, 0.0, 0.0, 0.0, 0.0, 0.0, 0.0, 0.0, 0.0, 0.0, 0.0, 0.0, 0.0, 0.0, 0.0, 0.0, 0.0, 0.0, 0.0, 0.0, 0.0, 0.0, 0.0, 0.0, 0.0, 0.0, 0.0, 0.822, 0.1591, 0.822, 0.1516, 0.9992, 0.1531, 0.9991, 0.1606, 0.8218, 0.2212, 0.822, 0.1591, 0.9991, 0.1606, 0.9996, 0.22, 0.8221, 0.4193, 0.822, 0.4153, 0.9994, 0.4137, 0.9995, 0.4176, 0.3542, 0.5832, 0.3463, 0.5242, 0.3527, 0.5283, 0.3605, 0.5874, 0.822, 0.4153, 0.8219, 0.3595, 0.9998, 0.3606, 0.9994, 0.4137, 0.3026, 0.5862, 0.2946, 0.5258, 0.3053, 0.5244, 0.3131, 0.5834, 0.2636, 0.5874, 0.255, 0.522, 0.2606, 0.5213, 0.2686, 0.5817, 0.2965, 0.5854, 0.2885, 0.525, 0.2946, 0.5258, 0.3026, 0.5862, 0.3403, 0.5835, 0.3325, 0.5245, 0.3463, 0.5242, 0.3542, 0.5832, 0.2034, 0.5289, 0.213, 0.5276, 0.2196, 0.5776, 0.2102, 0.5805, 0.2472, 0.5851, 0.2391, 0.5241, 0.255, 0.522, 0.2636, 0.5874, 0.2196, 0.5776, 0.213, 0.5276, 0.2172, 0.527, 0.2242, 0.5803, 0.2412, 0.5859, 0.2331, 0.5249, 0.2391, 0.5241, 0.2472, 0.5851, 0.2242, 0.5803, 0.2172, 0.527, 0.2288, 0.5255, 0.2368, 0.5865, 0.3463, 0.4646, 0.3596, 0.4608, 0.3691, 0.5171, 0.3558, 0.5209, 0.2175, 0.4811, 0.213, 0.4798, 0.2225, 0.4235, 0.227, 0.4248, 0.04621, 0.5815, 0.05394, 0.57, 0.1244, 0.6155, 0.1169, 0.6271, 0.7367, 0.151, 0.7367, 0.1371, 0.9148, 0.1367, 0.9148, 0.1506, 0.6818, 0.1509, 0.6818, 0.1371, 0.7367, 0.1371, 0.7367, 0.151, 0.0003787, 0.1512, 0.0003648, 0.1373, 0.146, 0.1367, 0.146, 0.1506, 0.146, 0.1506, 0.146, 0.1367, 0.2258, 0.1366, 0.2259, 0.1505, 0.1076, 0.4922, 0.1001, 0.5057, 0.04706, 0.4649, 0.05803, 0.4516, 0.1183, 0.4712, 0.1138, 0.4841, 0.06498, 0.4432, 0.07345, 0.4331, 0.1196, 0.4657, 0.1183, 0.4712, 0.07345, 0.4331, 0.07607, 0.43, 0.1001, 0.5057, 0.09378, 0.5091, 0.04387, 0.469, 0.04706, 0.4649, 0.1112, 0.4875, 0.1076, 0.4922, 0.05803, 0.4516, 0.06203, 0.4468, 0.08187, 0.4228, 0.1268, 0.4576, 0.1196, 0.4657, 0.07607, 0.43, 0.07915, 0.5341, 0.07614, 0.5392, 0.03032, 0.4989, 0.03317, 0.4931, 0.07614, 0.5392, 0.06899, 0.5473, 0.02335, 0.507, 0.03032, 0.4989, 0.05394, 0.57, 0.04621, 0.5815, 0.000193, 0.5419, 0.008166, 0.5302, 0.04621, 0.5815, 0.04621, 0.5893, 0.000193, 0.5496, 0.000193, 0.5419, 0.7674, 0.4151, 0.7671, 0.3599, 0.8219, 0.3595, 0.822, 0.4153, 0.3265, 0.5209, 0.323, 0.5169, 0.3325, 0.4607, 0.3361, 0.4646, 0.7673, 0.4191, 0.7674, 0.4151, 0.822, 0.4153, 0.8221, 0.4193, 0.1456, 0.3591, 0.000193, 0.3557, 0.000193, 0.2987, 0.1456, 0.302, 0.7669, 0.2207, 0.7674, 0.1591, 0.822, 0.1591, 0.8218, 0.2212, 0.3547, 0.3559, 0.2254, 0.3583, 0.2254, 0.3012, 0.3547, 0.2989, 0.3024, 0.5056, 0.2874, 0.4986, 0.2969, 0.4423, 0.3119, 0.4493, 0.7674, 0.1591, 0.7673, 0.1516, 0.822, 0.1516, 0.822, 0.1591, 0.7363, 0.2331, 0.9144, 0.2314, 0.9144, 0.2884, 0.7363, 0.2902, 0.2254, 0.3583, 0.1456, 0.3591, 0.1456, 0.302, 0.2254, 0.3012, 0.3364, 0.5209, 0.3265, 0.5209, 0.3361, 0.4646, 0.3459, 0.4646, 0.2498, 0.4883, 0.239, 0.4878, 0.2485, 0.4316, 0.2593, 0.432, 0.08462, 0.1596, 0.08474, 0.152, 0.2315, 0.1528, 0.2314, 0.1604, 0.434, 0.442, 0.4491, 0.4349, 0.4586, 0.4912, 0.4435, 0.4982, 0.407, 0.4459, 0.4276, 0.438, 0.4371, 0.4943, 0.4165, 0.5022, 0.08554, 0.2186, 0.08462, 0.1596, 0.2314, 0.1604, 0.2319, 0.2158, 0.323, 0.5169, 0.3127, 0.5074, 0.3222, 0.4511, 0.3325, 0.4607, 0.08472, 0.4177, 0.08465, 0.4138, 0.2313, 0.4123, 0.2314, 0.4162, 0.3798, 0.4546, 0.3856, 0.4527, 0.3951, 0.509, 0.3893, 0.5108, 0.6814, 0.232, 0.7363, 0.2331, 0.7363, 0.2902, 0.6814, 0.289, 0.08465, 0.4138, 0.08564, 0.3611, 0.2318, 0.3634, 0.2313, 0.4123, 0.2554, 0.4908, 0.2498, 0.4883, 0.2593, 0.432, 0.2649, 0.4345, 0.4594, 0.4332, 0.4696, 0.4236, 0.4791, 0.4799, 0.4689, 0.4895, 0.2874, 0.4986, 0.281, 0.5026, 0.2905, 0.4463, 0.2969, 0.4423, 0.2314, 0.1604, 0.2315, 0.1528, 0.3121, 0.153, 0.3121, 0.1606, 0.3856, 0.4527, 0.3965, 0.4523, 0.406, 0.5086, 0.3951, 0.509, 0.4551, 0.4339, 0.4594, 0.4332, 0.4689, 0.4895, 0.4646, 0.4902, 0.2319, 0.2158, 0.2314, 0.1604, 0.3121, 0.1606, 0.3119, 0.2157, 0.1456, 0.2216, 0.2254, 0.2224, 0.2254, 0.2795, 0.1456, 0.2787, 0.2314, 0.4162, 0.2313, 0.4123, 0.3119, 0.4123, 0.3118, 0.4162, 0.3084, 0.5066, 0.3024, 0.5056, 0.3119, 0.4493, 0.3179, 0.4504, 0.4276, 0.438, 0.434, 0.442, 0.4435, 0.4982, 0.4371, 0.4943, 0.2313, 0.4123, 0.2318, 0.3634, 0.3118, 0.3635, 0.3119, 0.4123, 0.0001934, 0.225, 0.1456, 0.2216, 0.1456, 0.2787, 0.000193, 0.2821, 0.9144, 0.3494, 0.7363, 0.3476, 0.7363, 0.2906, 0.9144, 0.2923, 0.213, 0.4798, 0.1996, 0.4759, 0.2092, 0.4197, 0.2225, 0.4235, 0.4732, 0.4197, 0.483, 0.4197, 0.4926, 0.4759, 0.4827, 0.4759, 0.08432, 0.4197, 0.1297, 0.4547, 0.1268, 0.4576, 0.08187, 0.4228, 0.1996, 0.5294, 0.2034, 0.5289, 0.2102, 0.5805, 0.2066, 0.5821, 0.4696, 0.4236, 0.4732, 0.4197, 0.4827, 0.4759, 0.4791, 0.4799, 0.1196, 0.4657, 0.1268, 0.4576, 0.197, 0.5072, 0.192, 0.5144, 0.1138, 0.4841, 0.1183, 0.4712, 0.1893, 0.5184, 0.1812, 0.5304, 0.000193, 0.4127, 0.001198, 0.3595, 0.08564, 0.3611, 0.08465, 0.4138, 0.09378, 0.5091, 0.1001, 0.5057, 0.1655, 0.5527, 0.1618, 0.558, 0.1001, 0.5057, 0.1076, 0.4922, 0.175, 0.5393, 0.1655, 0.5527, 0.1268, 0.4576, 0.1297, 0.4547, 0.1993, 0.504, 0.197, 0.5072, 0.0656, 0.5524, 0.06899, 0.5473, 0.1389, 0.5929, 0.1357, 0.5978, 0.0006363, 0.2194, 0.000193, 0.1594, 0.08462, 0.1596, 0.08554, 0.2186, 0.06899, 0.5473, 0.07614, 0.5392, 0.1445, 0.5842, 0.1389, 0.5929, 0.1112, 0.4875, 0.1138, 0.4841, 0.1812, 0.5304, 0.1785, 0.5343, 0.000193, 0.1594, 0.0002458, 0.1518, 0.08474, 0.152, 0.08462, 0.1596, 0.08152, 0.5284, 0.09378, 0.5091, 0.1618, 0.558, 0.1511, 0.574, 0.1183, 0.4712, 0.1196, 0.4657, 0.192, 0.5144, 0.1893, 0.5184, 0.7366, 0.01602, 0.7366, 0.01067, 0.9149, 0.01033, 0.9149, 0.01566, 0.7367, 0.08661, 0.7366, 0.06454, 0.9149, 0.06427, 0.9148, 0.08625, 0.7366, 0.03438, 0.7366, 0.03003, 0.9148, 0.02969, 0.9148, 0.03407, 0.7367, 0.1099, 0.7367, 0.09906, 0.9148, 0.0987, 0.9148, 0.1095, 0.7367, 0.116, 0.7367, 0.1099, 0.9148, 0.1095, 0.9148, 0.1156, 0.7366, 0.05703, 0.7366, 0.04046, 0.9148, 0.04018, 0.9148, 0.05676, 0.7366, 0.06454, 0.7366, 0.05703, 0.9148, 0.05676, 0.9149, 0.06427, 0.7366, 0.03003, 0.7366, 0.01602, 0.9149, 0.01566, 0.9148, 0.02969, 0.0003567, 0.01615, 0.0004301, 0.01081, 0.146, 0.01005, 0.1459, 0.01539, 0.0003448, 0.0868, 0.0003791, 0.06469, 0.146, 0.06405, 0.146, 0.08611, 0.0002147, 0.03452, 0.000193, 0.03015, 0.1459, 0.02943, 0.1459, 0.03379, 0.0003546, 0.1101, 0.0002637, 0.09925, 0.1459, 0.09858, 0.146, 0.1094, 0.0003562, 0.1162, 0.0003546, 0.1101, 0.146, 0.1094, 0.146, 0.1156, 0.0001933, 0.05718, 0.0002452, 0.04064, 0.1459, 0.0399, 0.1459, 0.05652, 0.0003791, 0.06469, 0.0001933, 0.05718, 0.1459, 0.05652, 0.146, 0.06405, 0.000193, 0.03015, 0.0003567, 0.01615, 0.1459, 0.01539, 0.1459, 0.02943, 0.146, 0.08611, 0.146, 0.06405, 0.2258, 0.06402, 0.2258, 0.0861, 0.1459, 0.03379, 0.1459, 0.02943, 0.2258, 0.02944, 0.2258, 0.0338, 0.146, 0.1094, 0.1459, 0.09858, 0.2258, 0.09856, 0.2258, 0.1094, 0.1459, 0.05652, 0.1459, 0.0399, 0.2258, 0.03991, 0.2258, 0.05649, 0.1459, 0.02943, 0.1459, 0.01539, 0.2258, 0.01543, 0.2258, 0.02944, 0.146, 0.01005, 0.1459, 0.000193, 0.2258, 0.0002349, 0.2257, 0.01009, 0.0004301, 0.01081, 0.0003286, 0.0009516, 0.1459, 0.000193, 0.146, 0.01005, 0.6816, 0.01057, 0.6817, 0.0007303, 0.7366, 0.0008079, 0.7366, 0.01067, 0.7366, 0.01067, 0.7366, 0.0008079, 0.9149, 0.0005141, 0.9149, 0.01033, 0.05658, 0.566, 0.05394, 0.57, 0.008166, 0.5302, 0.0109, 0.5262, 0.3356, 0.5836, 0.3277, 0.5245, 0.3325, 0.5245, 0.3403, 0.5835, 0.3192, 0.5835, 0.3114, 0.5244, 0.3277, 0.5245, 0.3356, 0.5836, 0.0656, 0.5524, 0.05658, 0.566, 0.0109, 0.5262, 0.02003, 0.5121, 0.0003648, 0.1373, 0.0003599, 0.1326, 0.146, 0.132, 0.146, 0.1367, 0.7367, 0.1371, 0.7367, 0.1324, 0.9148, 0.132, 0.9148, 0.1367, 0.05394, 0.57, 0.05658, 0.566, 0.1269, 0.6115, 0.1244, 0.6155, 0.3596, 0.4608, 0.3642, 0.4595, 0.3737, 0.5158, 0.3691, 0.5171, 0.2331, 0.486, 0.2175, 0.4811, 0.227, 0.4248, 0.2426, 0.4297, 0.4595, 0.01042, 0.4595, 0.0005759, 0.6817, 0.0007303, 0.6816, 0.01057, 0.4596, 0.08638, 0.4596, 0.06432, 0.6817, 0.06455, 0.6818, 0.08658, 0.4596, 0.03413, 0.4596, 0.02977, 0.6818, 0.02994, 0.6817, 0.03431, 0.4596, 0.1097, 0.4597, 0.09882, 0.6818, 0.09903, 0.6818, 0.1099, 0.4596, 0.1158, 0.4596, 0.1097, 0.6818, 0.1099, 0.6818, 0.116, 0.4597, 0.0568, 0.4596, 0.04023, 0.6817, 0.04042, 0.6818, 0.05702, 0.4596, 0.06432, 0.4597, 0.0568, 0.6818, 0.05702, 0.6817, 0.06455, 0.4596, 0.02977, 0.4595, 0.01576, 0.6817, 0.01591, 0.6818, 0.02994, 0.4592, 0.2276, 0.6814, 0.232, 0.6814, 0.289, 0.4592, 0.2847, 0.5461, 0.1598, 0.546, 0.1523, 0.7673, 0.1516, 0.7674, 0.1591, 0.7363, 0.3476, 0.6814, 0.3487, 0.6814, 0.2917, 0.7363, 0.2906, 0.5454, 0.2184, 0.5461, 0.1598, 0.7674, 0.1591, 0.7669, 0.2207, 0.5458, 0.4177, 0.5458, 0.4138, 0.7674, 0.4151, 0.7673, 0.4191, 0.5458, 0.4138, 0.5453, 0.3616, 0.7671, 0.3599, 0.7674, 0.4151, 0.4597, 0.1507, 0.4596, 0.1369, 0.6818, 0.1371, 0.6818, 0.1509, 0.4596, 0.04023, 0.4596, 0.03413, 0.6817, 0.03431, 0.6817, 0.04042, 0.0002452, 0.04064, 0.0002147, 0.03452, 0.1459, 0.03379, 0.1459, 0.0399, 0.7366, 0.04046, 0.7366, 0.03438, 0.9148, 0.03407, 0.9148, 0.04018, 0.1076, 0.4922, 0.1112, 0.4875, 0.1785, 0.5343, 0.175, 0.5393, 0.3127, 0.5074, 0.3084, 0.5066, 0.3179, 0.4504, 0.3222, 0.4511, 0.4491, 0.4349, 0.4551, 0.4339, 0.4646, 0.4902, 0.4586, 0.4912, 0.1138, 0.4841, 0.1112, 0.4875, 0.06203, 0.4468, 0.06498, 0.4432, 0.2368, 0.5865, 0.2288, 0.5255, 0.2331, 0.5249, 0.2412, 0.5859, 0.2258, 0.03991, 0.2258, 0.0338, 0.3551, 0.03394, 0.3551, 0.04005, 0.2259, 0.1505, 0.2258, 0.1366, 0.3551, 0.1367, 0.3551, 0.1506, 0.3551, 0.1506, 0.3551, 0.1367, 0.4596, 0.1369, 0.4597, 0.1507, 0.3119, 0.4123, 0.3118, 0.3635, 0.441, 0.3627, 0.4414, 0.4129, 0.4414, 0.4129, 0.441, 0.3627, 0.5453, 0.3616, 0.5458, 0.4138, 0.3118, 0.4162, 0.3119, 0.4123, 0.4414, 0.4129, 0.4413, 0.4169, 0.4413, 0.4169, 0.4414, 0.4129, 0.5458, 0.4138, 0.5458, 0.4177, 0.3119, 0.2157, 0.3121, 0.1606, 0.4417, 0.1603, 0.4411, 0.2168, 0.4411, 0.2168, 0.4417, 0.1603, 0.5461, 0.1598, 0.5454, 0.2184, 0.3121, 0.1606, 0.3121, 0.153, 0.4416, 0.1527, 0.4417, 0.1603, 0.4417, 0.1603, 0.4416, 0.1527, 0.546, 0.1523, 0.5461, 0.1598, 0.2254, 0.2224, 0.3547, 0.2248, 0.3547, 0.2819, 0.2254, 0.2795, 0.3547, 0.2248, 0.4592, 0.2276, 0.4592, 0.2847, 0.3547, 0.2819, 0.2258, 0.02944, 0.2258, 0.01543, 0.355, 0.01557, 0.3551, 0.02958, 0.3551, 0.02958, 0.355, 0.01557, 0.4595, 0.01576, 0.4596, 0.02977, 0.2258, 0.06402, 0.2258, 0.05649, 0.3551, 0.05663, 0.355, 0.06415, 0.2258, 0.05649, 0.2258, 0.03991, 0.3551, 0.04005, 0.3551, 0.05663, 0.3551, 0.05663, 0.3551, 0.04005, 0.4596, 0.04023, 0.4597, 0.0568, 0.2258, 0.1155, 0.2258, 0.1094, 0.3551, 0.1095, 0.3551, 0.1156, 0.2258, 0.1094, 0.2258, 0.09856, 0.3551, 0.09864, 0.3551, 0.1095, 0.3551, 0.1095, 0.3551, 0.09864, 0.4597, 0.09882, 0.4596, 0.1097, 0.2258, 0.0338, 0.2258, 0.02944, 0.3551, 0.02958, 0.3551, 0.03394, 0.3551, 0.03394, 0.3551, 0.02958, 0.4596, 0.02977, 0.4596, 0.03413, 0.2258, 0.0861, 0.2258, 0.06402, 0.355, 0.06415, 0.3551, 0.08619, 0.3551, 0.08619, 0.355, 0.06415, 0.4596, 0.06432, 0.4596, 0.08638, 0.2257, 0.01009, 0.2258, 0.0002349, 0.355, 0.0003923, 0.3549, 0.01023, 0.3549, 0.01023, 0.355, 0.0003923, 0.4595, 0.0005759, 0.4595, 0.01042, 0.6814, 0.3487, 0.4592, 0.3531, 0.4592, 0.296, 0.6814, 0.2917, 0.4592, 0.3531, 0.3547, 0.3559, 0.3547, 0.2989, 0.4592, 0.296, 0.3551, 0.09864, 0.3551, 0.09252, 0.4596, 0.0927, 0.4597, 0.09882, 0.2258, 0.09856, 0.2258, 0.09243, 0.3551, 0.09252, 0.3551, 0.09864, 0.2258, 0.09243, 0.2258, 0.0861, 0.3551, 0.08619, 0.3551, 0.09252, 0.4597, 0.09882, 0.4596, 0.0927, 0.6818, 0.0929, 0.6818, 0.09903, 0.4596, 0.0927, 0.4596, 0.08638, 0.6818, 0.08658, 0.6818, 0.0929, 0.1459, 0.09858, 0.1459, 0.09244, 0.2258, 0.09243, 0.2258, 0.09856, 0.0002637, 0.09925, 0.0002836, 0.09312, 0.1459, 0.09244, 0.1459, 0.09858, 0.0002836, 0.09312, 0.0003448, 0.0868, 0.146, 0.08611, 0.1459, 0.09244, 0.7367, 0.09906, 0.7367, 0.09294, 0.9148, 0.09256, 0.9148, 0.0987, 0.7367, 0.09294, 0.7367, 0.08661, 0.9148, 0.08625, 0.9148, 0.09256, 0.07614, 0.5392, 0.07915, 0.5341, 0.1479, 0.5789, 0.1445, 0.5842, 0.07915, 0.5341, 0.08152, 0.5284, 0.1511, 0.574, 0.1479, 0.5789, 0.281, 0.5026, 0.2604, 0.4947, 0.2699, 0.4384, 0.2905, 0.4463, 0.2604, 0.4947, 0.2554, 0.4908, 0.2649, 0.4345, 0.2699, 0.4384, 0.3965, 0.4523, 0.402, 0.4497, 0.4115, 0.506, 0.406, 0.5086, 0.402, 0.4497, 0.407, 0.4459, 0.4165, 0.5022, 0.4115, 0.506, 0.09378, 0.5091, 0.08152, 0.5284, 0.03458, 0.487, 0.04387, 0.469, 0.08152, 0.5284, 0.07915, 0.5341, 0.03317, 0.4931, 0.03458, 0.487, 0.2686, 0.5817, 0.2606, 0.5213, 0.2826, 0.5228, 0.2906, 0.5832, 0.2906, 0.5832, 0.2826, 0.5228, 0.2885, 0.525, 0.2965, 0.5854, 0.3551, 0.132, 0.3551, 0.1156, 0.4596, 0.1158, 0.4596, 0.1322, 0.2258, 0.1319, 0.2258, 0.1155, 0.3551, 0.1156, 0.3551, 0.132, 0.4596, 0.1322, 0.4596, 0.1158, 0.6818, 0.116, 0.6818, 0.1324, 0.239, 0.4878, 0.2331, 0.486, 0.2426, 0.4297, 0.2485, 0.4316, 0.06899, 0.5473, 0.0656, 0.5524, 0.02003, 0.5121, 0.02335, 0.507, 0.3131, 0.5834, 0.3053, 0.5244, 0.3114, 0.5244, 0.3192, 0.5835, 0.146, 0.132, 0.146, 0.1156, 0.2258, 0.1155, 0.2258, 0.1319, 0.0003599, 0.1326, 0.0003562, 0.1162, 0.146, 0.1156, 0.146, 0.132, 0.7367, 0.1324, 0.7367, 0.116, 0.9148, 0.1156, 0.9148, 0.132, 0.05658, 0.566, 0.0656, 0.5524, 0.1357, 0.5978, 0.1269, 0.6115, 0.3642, 0.4595, 0.3798, 0.4546, 0.3893, 0.5108, 0.3737, 0.5158, 0.4596, 0.04023, 0.3551, 0.04005, 0.3551, 0.03394, 0.4596, 0.03413, 0.3551, 0.05663, 0.4597, 0.0568, 0.4596, 0.06432, 0.355, 0.06415, 0.3551, 0.09252, 0.3551, 0.08619, 0.4596, 0.08638, 0.4596, 0.0927, 0.4596, 0.1097, 0.4596, 0.1158, 0.3551, 0.1156, 0.3551, 0.1095, 0.1459, 0.0399, 0.1459, 0.03379, 0.2258, 0.0338, 0.2258, 0.03991, 0.1459, 0.05652, 0.2258, 0.05649, 0.2258, 0.06402, 0.146, 0.06405, 0.1459, 0.09244, 0.146, 0.08611, 0.2258, 0.0861, 0.2258, 0.09243, 0.2258, 0.1094, 0.2258, 0.1155, 0.146, 0.1156, 0.146, 0.1094, 0.2258, 0.01543, 0.1459, 0.01539, 0.146, 0.01005, 0.2257, 0.01009, 0.3549, 0.01023, 0.355, 0.01557, 0.2258, 0.01543, 0.2257, 0.01009, 0.4595, 0.01042, 0.4595, 0.01576, 0.355, 0.01557, 0.3549, 0.01023, 0.4595, 0.01042, 0.6816, 0.01057, 0.6817, 0.01591, 0.4595, 0.01576, 0.7366, 0.01067, 0.7366, 0.01602, 0.6817, 0.01591, 0.6816, 0.01057, 0.7366, 0.01602, 0.7366, 0.03003, 0.6818, 0.02994, 0.6817, 0.01591, 0.7366, 0.03003, 0.7366, 0.03438, 0.6817, 0.03431, 0.6818, 0.02994, 0.7366, 0.03438, 0.7366, 0.04046, 0.6817, 0.04042, 0.6817, 0.03431, 0.7366, 0.04046, 0.7366, 0.05703, 0.6818, 0.05702, 0.6817, 0.04042, 0.7366, 0.05703, 0.7366, 0.06454, 0.6817, 0.06455, 0.6818, 0.05702, 0.7366, 0.06454, 0.7367, 0.08661, 0.6818, 0.08658, 0.6817, 0.06455, 0.6818, 0.08658, 0.7367, 0.08661, 0.7367, 0.09294, 0.6818, 0.0929, 0.6818, 0.0929, 0.7367, 0.09294, 0.7367, 0.09906, 0.6818, 0.09903, 0.7367, 0.09906, 0.7367, 0.1099, 0.6818, 0.1099, 0.6818, 0.09903, 0.7367, 0.1099, 0.7367, 0.116, 0.6818, 0.116, 0.6818, 0.1099, 0.7367, 0.116, 0.7367, 0.1324, 0.6818, 0.1324, 0.6818, 0.116, 0.6818, 0.1324, 0.7367, 0.1324, 0.7367, 0.1371, 0.6818, 0.1371, 0.4596, 0.1369, 0.3551, 0.1367, 0.3551, 0.132, 0.4596, 0.1322, 0.3551, 0.1367, 0.2258, 0.1366, 0.2258, 0.1319, 0.3551, 0.132, 0.2258, 0.1366, 0.146, 0.1367, 0.146, 0.132, 0.2258, 0.1319, 0.6818, 0.1371, 0.4596, 0.1369, 0.4596, 0.1322, 0.6818, 0.1324])
me_cube_001.materials.append(mat_material_001)
me_cube_001.use_remesh_preserve_volume = False
me_cube_001.use_remesh_preserve_attributes = False
me_cube_001.use_mirror_vertex_groups = False
me_cube_001.update()

# ---- objects
ob_cube_003 = bpy.data.objects.new('Cube.003', me_cube_009)
ob_cube_002 = bpy.data.objects.new('Cube.002', me_cube_005)
ob_lamp_003 = bpy.data.objects.new('Lamp.003', light_lamp_003)
ob_lamp_002 = bpy.data.objects.new('Lamp.002', light_lamp_002)
ob_lamp_001 = bpy.data.objects.new('Lamp.001', light_lamp_001)
ob_lamp = bpy.data.objects.new('Lamp', light_lamp)
ob_camera = bpy.data.objects.new('Camera', cam_camera)
ob_cube_001 = bpy.data.objects.new('Cube.001', me_cube_004)
ob_cube = bpy.data.objects.new('Cube', me_cube_001)

# ---- transforms, parenting, visibility, modifiers, constraints
ob_cube_003.location = (-2.714, 0.05167, 0.1078)
ob_cube_003.scale = (0.07701, 0.07701, 0.07701)
ob_cube_003.lineart.crease_threshold = 0.0
ob_cube_002.location = (0.08852, 0.0, 0.08431)
ob_cube_002.scale = (-0.4882, 0.03779, 0.03779)
ob_cube_002.hide_viewport = True
ob_cube_002.lineart.crease_threshold = 0.0
ob_lamp_003.location = (-7.722, 4.279, 5.904)
ob_lamp_003.rotation_euler = (0.6503, 0.05522, 1.866)
ob_lamp_003.lock_rotations_4d = False
ob_lamp_003.empty_display_type = 'ARROWS'
ob_lamp_003.color = (0.0, 0.0, 0.0, 0.0)
ob_lamp_003.lineart.crease_threshold = 0.0
ob_lamp_002.location = (-7.722, -7.259, 5.904)
ob_lamp_002.rotation_euler = (0.6503, 0.05522, 1.866)
ob_lamp_002.lock_rotations_4d = False
ob_lamp_002.empty_display_type = 'ARROWS'
ob_lamp_002.color = (0.0, 0.0, 0.0, 0.0)
ob_lamp_002.lineart.crease_threshold = 0.0
ob_lamp_001.location = (4.076, -7.259, 5.904)
ob_lamp_001.rotation_euler = (0.6503, 0.05522, 1.866)
ob_lamp_001.lock_rotations_4d = False
ob_lamp_001.empty_display_type = 'ARROWS'
ob_lamp_001.color = (0.0, 0.0, 0.0, 0.0)
ob_lamp_001.lineart.crease_threshold = 0.0
ob_lamp.location = (4.076, 4.279, 5.904)
ob_lamp.rotation_euler = (0.6503, 0.05522, 1.866)
ob_lamp.lock_rotations_4d = False
ob_lamp.empty_display_type = 'ARROWS'
ob_lamp.color = (0.0, 0.0, 0.0, 0.0)
ob_lamp.lineart.crease_threshold = 0.0
ob_camera.location = (-8.701, -5.209, 1.327)
ob_camera.rotation_euler = (1.443, -0.1118, -0.8473)
ob_camera.lock_rotations_4d = False
ob_camera.empty_display_type = 'ARROWS'
ob_camera.color = (0.0, 0.0, 0.0, 0.0)
ob_camera.display_type = 'WIRE'
ob_camera.lineart.crease_threshold = 0.0
ob_cube_001.location = (0.08852, 0.0, 0.08431)
ob_cube_001.scale = (-0.4882, 0.03779, 0.03779)
ob_cube_001.lineart.crease_threshold = 0.0
ob_cube.location = (0.08852, 0.0, 0.08431)
ob_cube.scale = (-0.4882, 0.03779, 0.03779)
ob_cube.lineart.crease_threshold = 0.0

# ---- collection membership
col_collection_1.objects.link(ob_cube_003)
col_collection_1.objects.link(ob_cube_002)
col_collection_1.objects.link(ob_lamp_003)
col_collection_1.objects.link(ob_lamp_002)
col_collection_1.objects.link(ob_lamp_001)
col_collection_1.objects.link(ob_lamp)
col_collection_1.objects.link(ob_camera)
col_collection_2.objects.link(ob_cube_001)
col_collection_2.objects.link(ob_cube)

# ---- scene / render settings (as saved in the file)
scene.camera = ob_camera
scene.frame_start = 1; scene.frame_end = 250; scene.frame_set(1)
scene.render.engine = 'BLENDER_EEVEE_NEXT'
scene.render.resolution_percentage = 50
scene.render.dither_intensity = 0.0
scene.cycles.use_denoising = False
scene.cycles.samples = 10
scene.cycles.sampling_pattern = 'TABULATED_SOBOL'
scene.cycles.light_sampling_threshold = 0.0
scene.cycles.use_adaptive_sampling = False
scene.cycles.use_light_tree = False
scene.cycles.blur_glossy = 0.0
scene.cycles.pixel_filter_type = 'GAUSSIAN'
scene.cycles.sample_clamp_indirect = 0.0
scene.view_settings.view_transform = 'Standard'
bpy.context.view_layer.update()
